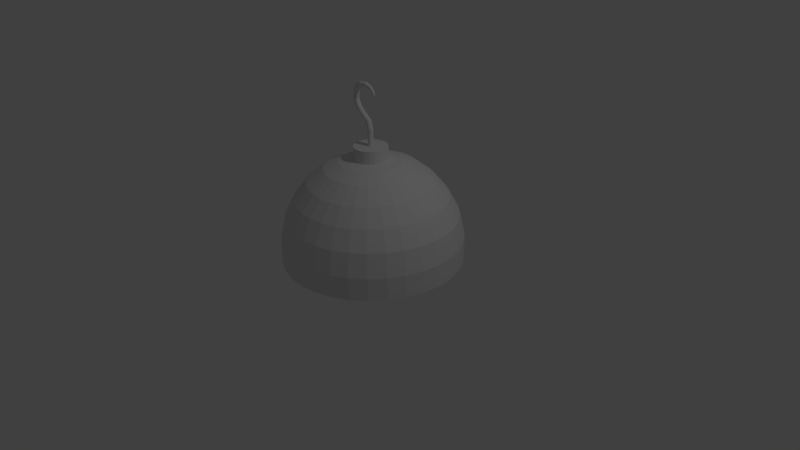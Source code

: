 # Source: chime_Bell.blend  (saved by Blender 2.77.0; exported with 4.5.12 LTS)
import bpy
from mathutils import Matrix  # noqa: F401  (used for matrix-valued properties, if any)

bpy.ops.wm.read_factory_settings(use_empty=True)
scene = bpy.context.scene
scene.name = 'Scene'

# ---- collections
col_collection_1 = bpy.data.collections.new('Collection 1'); scene.collection.children.link(col_collection_1)

# ---- world
world_world = bpy.data.worlds.new('World'); scene.world = world_world
world_world.color = (0.05088, 0.05088, 0.05088)
world_world.use_sun_shadow = False
world_world.sun_shadow_jitter_overblur = 0.0
world_world.cycles.sampling_method = 'MANUAL'

# ---- cameras
cam_camera = bpy.data.cameras.new('Camera')
cam_camera.clip_end = 100.0
cam_camera.lens = 35.0
cam_camera.sensor_width = 32.0
cam_camera.sensor_height = 18.0
cam_camera.ortho_scale = 7.314
cam_camera.dof.focus_distance = 0.0
cam_camera.dof.aperture_fstop = 128.0

# ---- lights
light_lamp = bpy.data.lights.new('Lamp', 'POINT')
light_lamp.transmission_factor = 0.0
light_lamp.cutoff_distance = 30.0
light_lamp.energy = 100.0
light_lamp.shadow_buffer_clip_start = 1.001
light_lamp.shadow_soft_size = 0.1
light_lamp.shadow_maximum_resolution = 0.006
light_lamp.use_absolute_resolution = True

# ---- meshes
me_circle_001 = bpy.data.meshes.new('Circle.001')
me_circle_001.from_pydata([(-0.03975, 0.1955, -0.00118), (0.002425, 0.1996, -0.00118), (-0.08031, 0.1832, -0.00118), (-0.1177, 0.1632, -0.00118), (-0.1504, 0.1363, -0.00118), (-0.1773, 0.1035, -0.00118), (-0.1973, 0.06616, -0.00118), (-0.2096, 0.02561, -0.00118), (-0.2138, -0.01657, -0.00118), (-0.2096, -0.05875, -0.00118), (-0.1973, -0.0993, -0.00118), (-0.1773, -0.1367, -0.00118), (-0.1504, -0.1694, -0.00118), (-0.1177, -0.1963, -0.00118), (-0.08031, -0.2163, -0.00118), (-0.03975, -0.2286, -0.00118), (0.002425, -0.2328, -0.00118), (0.0446, -0.2286, -0.00118), (0.08516, -0.2163, -0.00118), (0.1225, -0.1963, -0.00118), (0.1553, -0.1694, -0.00118), (0.1822, -0.1367, -0.00118), (0.2022, -0.0993, -0.00118), (0.2145, -0.05875, -0.00118), (0.2186, -0.01657, -0.00118), (0.2145, 0.02561, -0.00118), (0.2022, 0.06616, -0.00118), (0.1822, 0.1035, -0.00118), (0.1553, 0.1363, -0.00118), (0.1225, 0.1632, -0.00118), (0.08516, 0.1832, -0.00118), (0.0446, 0.1955, -0.00118), (-0.004528, 0.01838, 0.1293), (0.002425, 0.01907, 0.1293), (-0.01121, 0.01635, 0.1293), (-0.01737, 0.01306, 0.1293), (-0.02277, 0.008629, 0.1293), (-0.02721, 0.003229, 0.1293), (-0.0305, -0.002932, 0.1293), (-0.03253, -0.009617, 0.1293), (-0.03321, -0.01657, 0.1293), (-0.03253, -0.02352, 0.1293), (-0.0305, -0.03021, 0.1293), (-0.02721, -0.03637, 0.1293), (-0.02277, -0.04177, 0.1293), (-0.01737, -0.0462, 0.1293), (-0.01121, -0.04949, 0.1293), (-0.004528, -0.05152, 0.1293), (0.002425, -0.0522, 0.1293), (0.009377, -0.05152, 0.1293), (0.01606, -0.04949, 0.1293), (0.02222, -0.0462, 0.1293), (0.02762, -0.04177, 0.1293), (0.03205, -0.03637, 0.1293), (0.03535, -0.03021, 0.1293), (0.03738, -0.02352, 0.1293), (0.03806, -0.01657, 0.1293), (0.03738, -0.009617, 0.1293), (0.03535, -0.002932, 0.1293), (0.03205, 0.003229, 0.1293), (0.02762, 0.008629, 0.1293), (0.02222, 0.01306, 0.1293), (0.01606, 0.01635, 0.1293), (0.009377, 0.01838, 0.1293), (-0.03976, 0.1955, 0.1293), (0.002425, 0.1996, 0.1293), (-0.08032, 0.1832, 0.1293), (-0.1177, 0.1632, 0.1293), (-0.1505, 0.1363, 0.1293), (-0.1773, 0.1036, 0.1293), (-0.1973, 0.06617, 0.1293), (-0.2096, 0.02561, 0.1293), (-0.2138, -0.01657, 0.1293), (-0.2096, -0.05875, 0.1293), (-0.1973, -0.09931, 0.1293), (-0.1773, -0.1367, 0.1293), (-0.1505, -0.1695, 0.1293), (-0.1177, -0.1963, 0.1293), (-0.08032, -0.2163, 0.1293), (-0.03976, -0.2286, 0.1293), (0.002425, -0.2328, 0.1293), (0.04461, -0.2286, 0.1293), (0.08517, -0.2163, 0.1293), (0.1225, -0.1963, 0.1293), (0.1553, -0.1695, 0.1293), (0.1822, -0.1367, 0.1293), (0.2022, -0.09931, 0.1293), (0.2145, -0.05875, 0.1293), (0.2186, -0.01657, 0.1293), (0.2145, 0.02561, 0.1293), (0.2022, 0.06617, 0.1293), (0.1822, 0.1036, 0.1293), (0.1553, 0.1363, 0.1293), (0.1225, 0.1632, 0.1293), (0.08516, 0.1832, 0.1293), (0.0446, 0.1955, 0.1293), (-0.004527, 0.01838, 0.2926), (0.002425, 0.01906, 0.2926), (-0.01121, 0.01635, 0.2926), (-0.01737, 0.01306, 0.2926), (-0.02277, 0.008627, 0.2926), (-0.0272, 0.003228, 0.2926), (-0.0305, -0.002933, 0.2926), (-0.03252, -0.009618, 0.2926), (-0.03321, -0.01657, 0.2926), (-0.03252, -0.02352, 0.2926), (-0.0305, -0.03021, 0.2926), (-0.0272, -0.03637, 0.2926), (-0.02277, -0.04177, 0.2926), (-0.01737, -0.0462, 0.2926), (-0.01121, -0.04949, 0.2926), (-0.004527, -0.05152, 0.2926), (0.002425, -0.0522, 0.2926), (0.009376, -0.05152, 0.2926), (0.01606, -0.04949, 0.2926), (0.02222, -0.0462, 0.2926), (0.02762, -0.04177, 0.2926), (0.03205, -0.03637, 0.2926), (0.03535, -0.03021, 0.2926), (0.03737, -0.02352, 0.2926), (0.03806, -0.01657, 0.2926), (0.03737, -0.009617, 0.2926), (0.03535, -0.002933, 0.2926), (0.03205, 0.003228, 0.2926), (0.02762, 0.008627, 0.2926), (0.02222, 0.01306, 0.2926), (0.01606, 0.01635, 0.2926), (0.009376, 0.01838, 0.2926), (-0.03229, 0.01838, 0.3675), (-0.02606, 0.01906, 0.3699), (-0.03828, 0.01635, 0.3651), (-0.0438, 0.01306, 0.363), (-0.04864, 0.008628, 0.3611), (-0.05261, 0.003228, 0.3596), (-0.05556, -0.002933, 0.3585), (-0.05738, -0.009617, 0.3577), (-0.05799, -0.01657, 0.3575), (-0.05738, -0.02352, 0.3577), (-0.05556, -0.03021, 0.3585), (-0.05261, -0.03637, 0.3596), (-0.04864, -0.04177, 0.3611), (-0.0438, -0.0462, 0.363), (-0.03828, -0.04949, 0.3651), (-0.03229, -0.05152, 0.3675), (-0.02606, -0.0522, 0.3699), (-0.01983, -0.05152, 0.3723), (-0.01384, -0.04949, 0.3746), (-0.008324, -0.0462, 0.3767), (-0.003485, -0.04177, 0.3786), (0.0004854, -0.03637, 0.3802), (0.003436, -0.03021, 0.3813), (0.005253, -0.02352, 0.382), (0.005866, -0.01657, 0.3822), (0.005253, -0.009617, 0.382), (0.003436, -0.002933, 0.3813), (0.0004854, 0.003227, 0.3802), (-0.003485, 0.008627, 0.3786), (-0.008324, 0.01306, 0.3767), (-0.01384, 0.01635, 0.3746), (-0.01983, 0.01838, 0.3723), (-0.1378, 0.01838, 0.4292), (-0.1332, 0.01906, 0.4332), (-0.1422, 0.01635, 0.4253), (-0.1463, 0.01306, 0.4217), (-0.1499, 0.008627, 0.4185), (-0.1529, 0.003228, 0.4159), (-0.155, -0.002933, 0.414), (-0.1564, -0.009618, 0.4128), (-0.1568, -0.01657, 0.4124), (-0.1564, -0.02352, 0.4128), (-0.155, -0.03021, 0.414), (-0.1529, -0.03637, 0.4159), (-0.1499, -0.04177, 0.4185), (-0.1463, -0.0462, 0.4217), (-0.1422, -0.04949, 0.4253), (-0.1378, -0.05152, 0.4292), (-0.1332, -0.0522, 0.4332), (-0.1286, -0.05152, 0.4373), (-0.1241, -0.04949, 0.4412), (-0.12, -0.0462, 0.4448), (-0.1164, -0.04177, 0.4479), (-0.1135, -0.03637, 0.4505), (-0.1113, -0.03021, 0.4524), (-0.11, -0.02352, 0.4536), (-0.1095, -0.01657, 0.454), (-0.11, -0.009617, 0.4536), (-0.1113, -0.002933, 0.4524), (-0.1135, 0.003228, 0.4505), (-0.1164, 0.008627, 0.4479), (-0.12, 0.01306, 0.4448), (-0.1241, 0.01635, 0.4412), (-0.1286, 0.01838, 0.4373), (-0.2018, 0.01838, 0.4831), (-0.1962, 0.01906, 0.4863), (-0.2072, 0.01635, 0.48), (-0.2122, 0.01306, 0.4772), (-0.2165, 0.008626, 0.4747), (-0.2201, 0.003227, 0.4726), (-0.2228, -0.002933, 0.4711), (-0.2244, -0.009618, 0.4702), (-0.225, -0.01657, 0.4699), (-0.2244, -0.02352, 0.4702), (-0.2228, -0.03021, 0.4711), (-0.2201, -0.03637, 0.4726), (-0.2165, -0.04176, 0.4747), (-0.2122, -0.0462, 0.4772), (-0.2072, -0.04949, 0.48), (-0.2018, -0.05152, 0.4831), (-0.1962, -0.0522, 0.4863), (-0.1906, -0.05152, 0.4895), (-0.1852, -0.04949, 0.4926), (-0.1802, -0.0462, 0.4955), (-0.1759, -0.04177, 0.498), (-0.1723, -0.03637, 0.5), (-0.1697, -0.03021, 0.5015), (-0.168, -0.02352, 0.5025), (-0.1675, -0.01657, 0.5028), (-0.168, -0.009618, 0.5025), (-0.1697, -0.002933, 0.5015), (-0.1723, 0.003227, 0.5), (-0.1759, 0.008627, 0.498), (-0.1802, 0.01306, 0.4955), (-0.1852, 0.01635, 0.4926), (-0.1906, 0.01838, 0.4895), (-0.2406, 0.01838, 0.5459), (-0.2339, 0.01906, 0.5473), (-0.247, 0.01635, 0.5445), (-0.253, 0.01306, 0.5433), (-0.2582, 0.008626, 0.5422), (-0.2625, 0.003227, 0.5413), (-0.2657, -0.002933, 0.5406), (-0.2676, -0.009618, 0.5402), (-0.2683, -0.01657, 0.5401), (-0.2676, -0.02352, 0.5402), (-0.2657, -0.0302, 0.5406), (-0.2625, -0.03637, 0.5413), (-0.2582, -0.04176, 0.5422), (-0.253, -0.0462, 0.5433), (-0.247, -0.04949, 0.5445), (-0.2406, -0.05152, 0.5459), (-0.2339, -0.0522, 0.5473), (-0.2271, -0.05152, 0.5487), (-0.2207, -0.04949, 0.55), (-0.2147, -0.0462, 0.5513), (-0.2095, -0.04177, 0.5524), (-0.2052, -0.03637, 0.5533), (-0.2021, -0.03021, 0.5539), (-0.2001, -0.02352, 0.5544), (-0.1994, -0.01657, 0.5545), (-0.2001, -0.009617, 0.5544), (-0.2021, -0.002933, 0.5539), (-0.2052, 0.003227, 0.5533), (-0.2095, 0.008627, 0.5524), (-0.2147, 0.01306, 0.5513), (-0.2207, 0.01635, 0.55), (-0.2271, 0.01838, 0.5487), (-0.2367, 0.01838, 0.6291), (-0.2298, 0.01906, 0.629), (-0.2434, 0.01635, 0.6292), (-0.2496, 0.01306, 0.6293), (-0.255, 0.008626, 0.6294), (-0.2594, 0.003227, 0.6295), (-0.2627, -0.002933, 0.6296), (-0.2647, -0.009618, 0.6296), (-0.2654, -0.01657, 0.6296), (-0.2647, -0.02352, 0.6296), (-0.2627, -0.0302, 0.6296), (-0.2594, -0.03637, 0.6295), (-0.255, -0.04176, 0.6294), (-0.2496, -0.0462, 0.6293), (-0.2434, -0.04949, 0.6292), (-0.2367, -0.05152, 0.6291), (-0.2298, -0.0522, 0.629), (-0.2228, -0.05152, 0.6288), (-0.2162, -0.04949, 0.6287), (-0.21, -0.0462, 0.6286), (-0.2046, -0.04177, 0.6285), (-0.2002, -0.03637, 0.6284), (-0.1969, -0.03021, 0.6283), (-0.1949, -0.02352, 0.6283), (-0.1942, -0.01657, 0.6283), (-0.1949, -0.009618, 0.6283), (-0.1969, -0.002933, 0.6283), (-0.2002, 0.003227, 0.6284), (-0.2046, 0.008627, 0.6285), (-0.21, 0.01306, 0.6286), (-0.2162, 0.01635, 0.6287), (-0.2228, 0.01838, 0.6288), (-0.2043, 0.01838, 0.6852), (-0.1984, 0.01906, 0.6823), (-0.21, 0.01635, 0.6879), (-0.2152, 0.01306, 0.6905), (-0.2198, 0.008626, 0.6927), (-0.2236, 0.003227, 0.6945), (-0.2264, -0.002933, 0.6959), (-0.2281, -0.009618, 0.6967), (-0.2287, -0.01657, 0.697), (-0.2281, -0.02352, 0.6967), (-0.2264, -0.03021, 0.6959), (-0.2236, -0.03637, 0.6945), (-0.2198, -0.04176, 0.6927), (-0.2152, -0.0462, 0.6905), (-0.21, -0.04949, 0.6879), (-0.2043, -0.05152, 0.6852), (-0.1984, -0.0522, 0.6823), (-0.1925, -0.05152, 0.6794), (-0.1868, -0.04949, 0.6767), (-0.1816, -0.0462, 0.6742), (-0.177, -0.04177, 0.6719), (-0.1732, -0.03637, 0.6701), (-0.1704, -0.03021, 0.6688), (-0.1687, -0.02352, 0.6679), (-0.1681, -0.01657, 0.6676), (-0.1687, -0.009617, 0.6679), (-0.1704, -0.002933, 0.6688), (-0.1732, 0.003228, 0.6701), (-0.177, 0.008627, 0.6719), (-0.1816, 0.01306, 0.6742), (-0.1868, 0.01635, 0.6767), (-0.1925, 0.01838, 0.6794), (-0.138, 0.01838, 0.7155), (-0.1338, 0.01906, 0.7112), (-0.1421, 0.01635, 0.7197), (-0.1458, 0.01306, 0.7235), (-0.1491, 0.008627, 0.7268), (-0.1518, 0.003227, 0.7296), (-0.1538, -0.002933, 0.7316), (-0.1551, -0.009618, 0.7329), (-0.1555, -0.01657, 0.7333), (-0.1551, -0.02352, 0.7329), (-0.1538, -0.03021, 0.7316), (-0.1518, -0.03637, 0.7296), (-0.1491, -0.04177, 0.7268), (-0.1458, -0.0462, 0.7235), (-0.1421, -0.04949, 0.7197), (-0.138, -0.05152, 0.7155), (-0.1338, -0.0522, 0.7112), (-0.1295, -0.05151, 0.7069), (-0.1255, -0.04949, 0.7028), (-0.1217, -0.0462, 0.699), (-0.1184, -0.04177, 0.6956), (-0.1157, -0.03637, 0.6929), (-0.1137, -0.03021, 0.6908), (-0.1125, -0.02352, 0.6896), (-0.1121, -0.01657, 0.6892), (-0.1125, -0.009617, 0.6896), (-0.1137, -0.002933, 0.6908), (-0.1157, 0.003227, 0.6929), (-0.1184, 0.008627, 0.6956), (-0.1217, 0.01306, 0.699), (-0.1255, 0.01635, 0.7028), (-0.1295, 0.01838, 0.7069), (-0.05063, 0.0117, 0.7226), (-0.05041, 0.01226, 0.7183), (-0.05084, 0.01006, 0.7269), (-0.05104, 0.007401, 0.7308), (-0.05122, 0.003816, 0.7342), (-0.05136, -0.0005525, 0.737), (-0.05146, -0.005537, 0.739), (-0.05153, -0.01094, 0.7403), (-0.05155, -0.01657, 0.7408), (-0.05153, -0.02219, 0.7403), (-0.05146, -0.0276, 0.739), (-0.05136, -0.03259, 0.737), (-0.05122, -0.03695, 0.7342), (-0.05104, -0.04054, 0.7308), (-0.05084, -0.0432, 0.7269), (-0.05063, -0.04484, 0.7226), (-0.05041, -0.0454, 0.7183), (-0.05018, -0.04484, 0.7139), (-0.04997, -0.0432, 0.7096), (-0.04977, -0.04054, 0.7057), (-0.0496, -0.03695, 0.7023), (-0.04945, -0.03259, 0.6995), (-0.04935, -0.0276, 0.6975), (-0.04928, -0.02219, 0.6962), (-0.04926, -0.01657, 0.6957), (-0.04928, -0.01094, 0.6962), (-0.04935, -0.005537, 0.6975), (-0.04945, -0.0005528, 0.6995), (-0.0496, 0.003816, 0.7023), (-0.04977, 0.0074, 0.7057), (-0.04997, 0.01006, 0.7096), (-0.05018, 0.0117, 0.7139), (0.03755, 0.003849, 0.6987), (0.0356, 0.004249, 0.6959), (0.03943, 0.002664, 0.7014), (0.04116, 0.000741, 0.7038), (0.04268, -0.001848, 0.706), (0.04392, -0.005002, 0.7078), (0.04485, -0.008602, 0.7091), (0.04541, -0.01251, 0.7099), (0.04561, -0.01657, 0.7102), (0.04541, -0.02063, 0.7099), (0.04484, -0.02454, 0.7091), (0.04392, -0.02814, 0.7078), (0.04268, -0.03129, 0.706), (0.04116, -0.03388, 0.7038), (0.03943, -0.0358, 0.7014), (0.03755, -0.03699, 0.6987), (0.0356, -0.03739, 0.6959), (0.03365, -0.03699, 0.6931), (0.03177, -0.0358, 0.6904), (0.03004, -0.03388, 0.688), (0.02853, -0.03129, 0.6858), (0.02728, -0.02814, 0.684), (0.02636, -0.02454, 0.6827), (0.02579, -0.02063, 0.6819), (0.0256, -0.01657, 0.6816), (0.02579, -0.01251, 0.6819), (0.02636, -0.008602, 0.6827), (0.02728, -0.005002, 0.684), (0.02853, -0.001848, 0.6858), (0.03004, 0.000741, 0.688), (0.03177, 0.002664, 0.6904), (0.03365, 0.003849, 0.6931), (0.08342, -0.003132, 0.657), (0.08105, -0.002868, 0.656), (0.08569, -0.003911, 0.6579), (0.08778, -0.005177, 0.6588), (0.08961, -0.00688, 0.6596), (0.09112, -0.008957, 0.6602), (0.09224, -0.01133, 0.6607), (0.09293, -0.0139, 0.6609), (0.09316, -0.01657, 0.661), (0.09293, -0.01924, 0.6609), (0.09224, -0.02181, 0.6607), (0.09112, -0.02418, 0.6602), (0.08961, -0.02626, 0.6596), (0.08778, -0.02796, 0.6588), (0.08569, -0.02923, 0.6579), (0.08342, -0.03001, 0.657), (0.08105, -0.03027, 0.656), (0.07869, -0.03001, 0.655), (0.07642, -0.02923, 0.6541), (0.07433, -0.02796, 0.6532), (0.07249, -0.02626, 0.6525), (0.07099, -0.02418, 0.6519), (0.06987, -0.02181, 0.6514), (0.06918, -0.01924, 0.6511), (0.06894, -0.01657, 0.651), (0.06918, -0.0139, 0.6511), (0.06987, -0.01133, 0.6514), (0.07099, -0.008956, 0.6519), (0.07249, -0.00688, 0.6525), (0.07433, -0.005176, 0.6532), (0.07642, -0.00391, 0.6541), (0.07869, -0.003131, 0.655), (0.09127, -0.00757, 0.6318), (0.08951, -0.007393, 0.6321), (0.09296, -0.008092, 0.6316), (0.09452, -0.00894, 0.6313), (0.09588, -0.01008, 0.6311), (0.097, -0.01147, 0.631), (0.09783, -0.01306, 0.6308), (0.09834, -0.01478, 0.6307), (0.09852, -0.01657, 0.6307), (0.09834, -0.01836, 0.6307), (0.09783, -0.02008, 0.6308), (0.097, -0.02167, 0.631), (0.09588, -0.02306, 0.6311), (0.09452, -0.0242, 0.6313), (0.09296, -0.02505, 0.6316), (0.09127, -0.02557, 0.6318), (0.08952, -0.02575, 0.6321), (0.08776, -0.02557, 0.6324), (0.08607, -0.02505, 0.6326), (0.08451, -0.0242, 0.6329), (0.08315, -0.02306, 0.6331), (0.08203, -0.02167, 0.6333), (0.0812, -0.02008, 0.6334), (0.08069, -0.01836, 0.6335), (0.08051, -0.01657, 0.6335), (0.08069, -0.01478, 0.6335), (0.0812, -0.01306, 0.6334), (0.08203, -0.01147, 0.6333), (0.08315, -0.01008, 0.6331), (0.08451, -0.00894, 0.6329), (0.08607, -0.008092, 0.6326), (0.08776, -0.00757, 0.6324)], [], [(25, 89, 88, 24), (24, 88, 87, 23), (23, 87, 86, 22), (22, 86, 85, 21), (21, 85, 84, 20), (20, 84, 83, 19), (19, 83, 82, 18), (18, 82, 81, 17), (17, 81, 80, 16), (16, 80, 79, 15), (15, 79, 78, 14), (14, 78, 77, 13), (13, 77, 76, 12), (45, 109, 108, 44), (26, 90, 89, 25), (27, 91, 90, 26), (0, 64, 65, 1), (28, 92, 91, 27), (2, 66, 64, 0), (29, 93, 92, 28), (3, 67, 66, 2), (30, 94, 93, 29), (4, 68, 67, 3), (31, 95, 94, 30), (5, 69, 68, 4), (1, 65, 95, 31), (6, 70, 69, 5), (7, 71, 70, 6), (8, 72, 71, 7), (9, 73, 72, 8), (10, 74, 73, 9), (11, 75, 74, 10), (12, 76, 75, 11), (33, 65, 64, 32), (32, 64, 66, 34), (34, 66, 67, 35), (35, 67, 68, 36), (36, 68, 69, 37), (37, 69, 70, 38), (38, 70, 71, 39), (39, 71, 72, 40), (40, 72, 73, 41), (41, 73, 74, 42), (42, 74, 75, 43), (43, 75, 76, 44), (44, 76, 77, 45), (45, 77, 78, 46), (46, 78, 79, 47), (47, 79, 80, 48), (48, 80, 81, 49), (49, 81, 82, 50), (50, 82, 83, 51), (51, 83, 84, 52), (52, 84, 85, 53), (53, 85, 86, 54), (54, 86, 87, 55), (55, 87, 88, 56), (56, 88, 89, 57), (57, 89, 90, 58), (58, 90, 91, 59), (59, 91, 92, 60), (60, 92, 93, 61), (61, 93, 94, 62), (62, 94, 95, 63), (63, 95, 65, 33), (112, 144, 143, 111), (59, 123, 122, 58), (46, 110, 109, 45), (32, 96, 97, 33), (60, 124, 123, 59), (47, 111, 110, 46), (34, 98, 96, 32), (61, 125, 124, 60), (48, 112, 111, 47), (35, 99, 98, 34), (62, 126, 125, 61), (49, 113, 112, 48), (36, 100, 99, 35), (63, 127, 126, 62), (50, 114, 113, 49), (37, 101, 100, 36), (33, 97, 127, 63), (51, 115, 114, 50), (38, 102, 101, 37), (52, 116, 115, 51), (39, 103, 102, 38), (53, 117, 116, 52), (40, 104, 103, 39), (54, 118, 117, 53), (41, 105, 104, 40), (55, 119, 118, 54), (42, 106, 105, 41), (56, 120, 119, 55), (43, 107, 106, 42), (57, 121, 120, 56), (44, 108, 107, 43), (58, 122, 121, 57), (147, 179, 178, 146), (99, 131, 130, 98), (126, 158, 157, 125), (113, 145, 144, 112), (100, 132, 131, 99), (127, 159, 158, 126), (114, 146, 145, 113), (101, 133, 132, 100), (97, 129, 159, 127), (115, 147, 146, 114), (102, 134, 133, 101), (116, 148, 147, 115), (103, 135, 134, 102), (117, 149, 148, 116), (104, 136, 135, 103), (118, 150, 149, 117), (105, 137, 136, 104), (119, 151, 150, 118), (106, 138, 137, 105), (120, 152, 151, 119), (107, 139, 138, 106), (121, 153, 152, 120), (108, 140, 139, 107), (122, 154, 153, 121), (109, 141, 140, 108), (123, 155, 154, 122), (110, 142, 141, 109), (96, 128, 129, 97), (124, 156, 155, 123), (111, 143, 142, 110), (98, 130, 128, 96), (125, 157, 156, 124), (182, 214, 213, 181), (134, 166, 165, 133), (148, 180, 179, 147), (135, 167, 166, 134), (149, 181, 180, 148), (136, 168, 167, 135), (150, 182, 181, 149), (137, 169, 168, 136), (151, 183, 182, 150), (138, 170, 169, 137), (152, 184, 183, 151), (139, 171, 170, 138), (153, 185, 184, 152), (140, 172, 171, 139), (154, 186, 185, 153), (141, 173, 172, 140), (155, 187, 186, 154), (142, 174, 173, 141), (128, 160, 161, 129), (156, 188, 187, 155), (143, 175, 174, 142), (130, 162, 160, 128), (157, 189, 188, 156), (144, 176, 175, 143), (131, 163, 162, 130), (158, 190, 189, 157), (145, 177, 176, 144), (132, 164, 163, 131), (159, 191, 190, 158), (146, 178, 177, 145), (133, 165, 164, 132), (129, 161, 191, 159), (217, 249, 248, 216), (169, 201, 200, 168), (183, 215, 214, 182), (170, 202, 201, 169), (184, 216, 215, 183), (171, 203, 202, 170), (185, 217, 216, 184), (172, 204, 203, 171), (186, 218, 217, 185), (173, 205, 204, 172), (187, 219, 218, 186), (174, 206, 205, 173), (160, 192, 193, 161), (188, 220, 219, 187), (175, 207, 206, 174), (162, 194, 192, 160), (189, 221, 220, 188), (176, 208, 207, 175), (163, 195, 194, 162), (190, 222, 221, 189), (177, 209, 208, 176), (164, 196, 195, 163), (191, 223, 222, 190), (178, 210, 209, 177), (165, 197, 196, 164), (161, 193, 223, 191), (179, 211, 210, 178), (166, 198, 197, 165), (180, 212, 211, 179), (167, 199, 198, 166), (181, 213, 212, 180), (168, 200, 199, 167), (224, 256, 257, 225), (204, 236, 235, 203), (218, 250, 249, 217), (205, 237, 236, 204), (219, 251, 250, 218), (206, 238, 237, 205), (192, 224, 225, 193), (220, 252, 251, 219), (207, 239, 238, 206), (194, 226, 224, 192), (221, 253, 252, 220), (208, 240, 239, 207), (195, 227, 226, 194), (222, 254, 253, 221), (209, 241, 240, 208), (196, 228, 227, 195), (223, 255, 254, 222), (210, 242, 241, 209), (197, 229, 228, 196), (193, 225, 255, 223), (211, 243, 242, 210), (198, 230, 229, 197), (212, 244, 243, 211), (199, 231, 230, 198), (213, 245, 244, 212), (200, 232, 231, 199), (214, 246, 245, 213), (201, 233, 232, 200), (215, 247, 246, 214), (202, 234, 233, 201), (216, 248, 247, 215), (203, 235, 234, 202), (260, 292, 291, 259), (252, 284, 283, 251), (239, 271, 270, 238), (226, 258, 256, 224), (253, 285, 284, 252), (240, 272, 271, 239), (227, 259, 258, 226), (254, 286, 285, 253), (241, 273, 272, 240), (228, 260, 259, 227), (255, 287, 286, 254), (242, 274, 273, 241), (229, 261, 260, 228), (225, 257, 287, 255), (243, 275, 274, 242), (230, 262, 261, 229), (244, 276, 275, 243), (231, 263, 262, 230), (245, 277, 276, 244), (232, 264, 263, 231), (246, 278, 277, 245), (233, 265, 264, 232), (247, 279, 278, 246), (234, 266, 265, 233), (248, 280, 279, 247), (235, 267, 266, 234), (249, 281, 280, 248), (236, 268, 267, 235), (250, 282, 281, 249), (237, 269, 268, 236), (251, 283, 282, 250), (238, 270, 269, 237), (295, 327, 326, 294), (287, 319, 318, 286), (274, 306, 305, 273), (261, 293, 292, 260), (257, 289, 319, 287), (275, 307, 306, 274), (262, 294, 293, 261), (276, 308, 307, 275), (263, 295, 294, 262), (277, 309, 308, 276), (264, 296, 295, 263), (278, 310, 309, 277), (265, 297, 296, 264), (279, 311, 310, 278), (266, 298, 297, 265), (280, 312, 311, 279), (267, 299, 298, 266), (281, 313, 312, 280), (268, 300, 299, 267), (282, 314, 313, 281), (269, 301, 300, 268), (283, 315, 314, 282), (270, 302, 301, 269), (256, 288, 289, 257), (284, 316, 315, 283), (271, 303, 302, 270), (258, 290, 288, 256), (285, 317, 316, 284), (272, 304, 303, 271), (259, 291, 290, 258), (286, 318, 317, 285), (273, 305, 304, 272), (330, 362, 361, 329), (309, 341, 340, 308), (296, 328, 327, 295), (310, 342, 341, 309), (297, 329, 328, 296), (311, 343, 342, 310), (298, 330, 329, 297), (312, 344, 343, 311), (299, 331, 330, 298), (313, 345, 344, 312), (300, 332, 331, 299), (314, 346, 345, 313), (301, 333, 332, 300), (315, 347, 346, 314), (302, 334, 333, 301), (288, 320, 321, 289), (316, 348, 347, 315), (303, 335, 334, 302), (290, 322, 320, 288), (317, 349, 348, 316), (304, 336, 335, 303), (291, 323, 322, 290), (318, 350, 349, 317), (305, 337, 336, 304), (292, 324, 323, 291), (319, 351, 350, 318), (306, 338, 337, 305), (293, 325, 324, 292), (289, 321, 351, 319), (307, 339, 338, 306), (294, 326, 325, 293), (308, 340, 339, 307), (353, 385, 415, 383), (344, 376, 375, 343), (331, 363, 362, 330), (345, 377, 376, 344), (332, 364, 363, 331), (346, 378, 377, 345), (333, 365, 364, 332), (347, 379, 378, 346), (334, 366, 365, 333), (320, 352, 353, 321), (348, 380, 379, 347), (335, 367, 366, 334), (322, 354, 352, 320), (349, 381, 380, 348), (336, 368, 367, 335), (323, 355, 354, 322), (350, 382, 381, 349), (337, 369, 368, 336), (324, 356, 355, 323), (351, 383, 382, 350), (338, 370, 369, 337), (325, 357, 356, 324), (321, 353, 383, 351), (339, 371, 370, 338), (326, 358, 357, 325), (340, 372, 371, 339), (327, 359, 358, 326), (341, 373, 372, 340), (328, 360, 359, 327), (342, 374, 373, 341), (329, 361, 360, 328), (343, 375, 374, 342), (392, 424, 423, 391), (371, 403, 402, 370), (352, 384, 385, 353), (372, 404, 403, 371), (359, 391, 390, 358), (354, 386, 384, 352), (373, 405, 404, 372), (360, 392, 391, 359), (355, 387, 386, 354), (374, 406, 405, 373), (361, 393, 392, 360), (356, 388, 387, 355), (375, 407, 406, 374), (362, 394, 393, 361), (357, 389, 388, 356), (376, 408, 407, 375), (363, 395, 394, 362), (358, 390, 389, 357), (377, 409, 408, 376), (364, 396, 395, 363), (378, 410, 409, 377), (365, 397, 396, 364), (379, 411, 410, 378), (366, 398, 397, 365), (380, 412, 411, 379), (367, 399, 398, 366), (381, 413, 412, 380), (368, 400, 399, 367), (382, 414, 413, 381), (369, 401, 400, 368), (383, 415, 414, 382), (370, 402, 401, 369), (427, 459, 458, 426), (406, 438, 437, 405), (393, 425, 424, 392), (407, 439, 438, 406), (394, 426, 425, 393), (408, 440, 439, 407), (395, 427, 426, 394), (409, 441, 440, 408), (396, 428, 427, 395), (410, 442, 441, 409), (397, 429, 428, 396), (411, 443, 442, 410), (398, 430, 429, 397), (384, 416, 417, 385), (412, 444, 443, 411), (399, 431, 430, 398), (386, 418, 416, 384), (413, 445, 444, 412), (400, 432, 431, 399), (387, 419, 418, 386), (414, 446, 445, 413), (401, 433, 432, 400), (388, 420, 419, 387), (415, 447, 446, 414), (402, 434, 433, 401), (389, 421, 420, 388), (385, 417, 447, 415), (403, 435, 434, 402), (390, 422, 421, 389), (404, 436, 435, 403), (391, 423, 422, 390), (405, 437, 436, 404), (448, 450, 451, 452, 453, 454, 455, 456, 457, 458, 459, 460, 461, 462, 463, 464, 465, 466, 467, 468, 469, 470, 471, 472, 473, 474, 475, 476, 477, 478, 479, 449), (441, 473, 472, 440), (428, 460, 459, 427), (442, 474, 473, 441), (429, 461, 460, 428), (443, 475, 474, 442), (430, 462, 461, 429), (416, 448, 449, 417), (444, 476, 475, 443), (431, 463, 462, 430), (418, 450, 448, 416), (445, 477, 476, 444), (432, 464, 463, 431), (419, 451, 450, 418), (446, 478, 477, 445), (433, 465, 464, 432), (420, 452, 451, 419), (447, 479, 478, 446), (434, 466, 465, 433), (421, 453, 452, 420), (417, 449, 479, 447), (435, 467, 466, 434), (422, 454, 453, 421), (436, 468, 467, 435), (423, 455, 454, 422), (437, 469, 468, 436), (424, 456, 455, 423), (438, 470, 469, 437), (425, 457, 456, 424), (439, 471, 470, 438), (426, 458, 457, 425), (440, 472, 471, 439)])
me_circle_001.use_remesh_preserve_volume = False
me_circle_001.use_remesh_preserve_attributes = False
me_circle_001.use_mirror_vertex_groups = False
me_circle_001.update()
me_circle = bpy.data.meshes.new('Circle')
me_circle.from_pydata([(0.002425, 0.9834, -1.036), (-0.1927, 0.9642, -1.036), (-0.3803, 0.9073, -1.036), (-0.5532, 0.8149, -1.036), (-0.7047, 0.6905, -1.036), (-0.8291, 0.539, -1.036), (-0.9215, 0.3661, -1.036), (-0.9784, 0.1785, -1.036), (-0.9976, -0.01657, -1.036), (-0.9784, -0.2117, -1.036), (-0.9215, -0.3993, -1.036), (-0.8291, -0.5721, -1.036), (-0.7047, -0.7237, -1.036), (-0.5532, -0.848, -1.036), (-0.3803, -0.9405, -1.036), (-0.1927, -0.9974, -1.036), (0.002425, -1.017, -1.036), (0.1975, -0.9974, -1.036), (0.3851, -0.9405, -1.036), (0.558, -0.848, -1.036), (0.7095, -0.7237, -1.036), (0.8339, -0.5721, -1.036), (0.9263, -0.3993, -1.036), (0.9832, -0.2117, -1.036), (1.002, -0.01657, -1.036), (0.9832, 0.1785, -1.036), (0.9263, 0.3661, -1.036), (0.8339, 0.539, -1.036), (0.7095, 0.6905, -1.036), (0.558, 0.8149, -1.036), (0.3851, 0.9073, -1.036), (0.1975, 0.9642, -1.036), (0.002425, 1.145, -1.036), (-0.2242, 1.123, -1.036), (-0.442, 1.056, -1.036), (-0.6428, 0.9491, -1.036), (-0.8188, 0.8047, -1.036), (-0.9633, 0.6287, -1.036), (-1.071, 0.4279, -1.036), (-1.137, 0.21, -1.036), (-1.159, -0.01657, -1.036), (-1.137, -0.2432, -1.036), (-1.071, -0.461, -1.036), (-0.9633, -0.6618, -1.036), (-0.8188, -0.8378, -1.036), (-0.6428, -0.9823, -1.036), (-0.442, -1.09, -1.036), (-0.2242, -1.156, -1.036), (0.002425, -1.178, -1.036), (0.229, -1.156, -1.036), (0.4469, -1.09, -1.036), (0.6477, -0.9823, -1.036), (0.8237, -0.8378, -1.036), (0.9681, -0.6618, -1.036), (1.075, -0.461, -1.036), (1.142, -0.2432, -1.036), (1.164, -0.01657, -1.036), (1.142, 0.21, -1.036), (1.075, 0.4279, -1.036), (0.9681, 0.6287, -1.036), (0.8237, 0.8047, -1.036), (0.6477, 0.9491, -1.036), (0.4469, 1.056, -1.036), (0.229, 1.123, -1.036), (-0.1927, 0.9642, -0.8059), (0.002425, 0.9834, -0.8059), (-0.3803, 0.9073, -0.8059), (-0.5531, 0.8149, -0.8059), (-0.7047, 0.6905, -0.8059), (-0.829, 0.539, -0.8059), (-0.9215, 0.3661, -0.8059), (-0.9784, 0.1785, -0.8059), (-0.9976, -0.01657, -0.8059), (-0.9784, -0.2117, -0.8059), (-0.9215, -0.3993, -0.8059), (-0.829, -0.5721, -0.8059), (-0.7047, -0.7237, -0.8059), (-0.5531, -0.848, -0.8059), (-0.3803, -0.9405, -0.8059), (-0.1927, -0.9974, -0.8059), (0.002425, -1.017, -0.8059), (0.1975, -0.9974, -0.8059), (0.3851, -0.9405, -0.8059), (0.558, -0.848, -0.8059), (0.7095, -0.7237, -0.8059), (0.8339, -0.5721, -0.8059), (0.9263, -0.3993, -0.8059), (0.9832, -0.2117, -0.8059), (1.002, -0.01657, -0.8059), (0.9832, 0.1785, -0.8059), (0.9263, 0.3661, -0.8059), (0.8339, 0.539, -0.8059), (0.7095, 0.6905, -0.8059), (0.558, 0.8149, -0.8059), (0.3851, 0.9073, -0.8059), (0.1975, 0.9642, -0.8059), (-0.2242, 1.123, -0.8059), (0.002425, 1.145, -0.8059), (-0.442, 1.056, -0.8059), (-0.6428, 0.9491, -0.8059), (-0.8188, 0.8047, -0.8059), (-0.9633, 0.6287, -0.8059), (-1.071, 0.4279, -0.8059), (-1.137, 0.21, -0.8059), (-1.159, -0.01657, -0.8059), (-1.137, -0.2432, -0.8059), (-1.071, -0.461, -0.8059), (-0.9633, -0.6618, -0.8059), (-0.8188, -0.8378, -0.8059), (-0.6428, -0.9823, -0.8059), (-0.442, -1.09, -0.8059), (-0.2242, -1.156, -0.8059), (0.002425, -1.178, -0.8059), (0.229, -1.156, -0.8059), (0.4469, -1.09, -0.8059), (0.6477, -0.9823, -0.8059), (0.8237, -0.8378, -0.8059), (0.9681, -0.6618, -0.8059), (1.075, -0.461, -0.8059), (1.142, -0.2432, -0.8059), (1.164, -0.01657, -0.8059), (1.142, 0.21, -0.8059), (1.075, 0.4279, -0.8059), (0.9681, 0.6287, -0.8059), (0.8237, 0.8047, -0.8059), (0.6477, 0.9491, -0.8059), (0.4469, 1.056, -0.8059), (0.229, 1.123, -0.8059), (-0.1822, 0.9115, -0.5721), (0.002425, 0.9297, -0.5721), (-0.3597, 0.8577, -0.5721), (-0.5233, 0.7702, -0.5721), (-0.6667, 0.6525, -0.5721), (-0.7844, 0.5092, -0.5721), (-0.8718, 0.3456, -0.5721), (-0.9257, 0.168, -0.5721), (-0.9438, -0.01657, -0.5721), (-0.9257, -0.2012, -0.5721), (-0.8718, -0.3787, -0.5721), (-0.7844, -0.5423, -0.5721), (-0.6667, -0.6857, -0.5721), (-0.5233, -0.8034, -0.5721), (-0.3597, -0.8908, -0.5721), (-0.1822, -0.9447, -0.5721), (0.002425, -0.9628, -0.5721), (0.187, -0.9447, -0.5721), (0.3645, -0.8908, -0.5721), (0.5281, -0.8034, -0.5721), (0.6715, -0.6857, -0.5721), (0.7892, -0.5423, -0.5721), (0.8767, -0.3787, -0.5721), (0.9305, -0.2012, -0.5721), (0.9487, -0.01657, -0.5721), (0.9305, 0.168, -0.5721), (0.8767, 0.3456, -0.5721), (0.7892, 0.5092, -0.5721), (0.6715, 0.6525, -0.5721), (0.5281, 0.7702, -0.5721), (0.3645, 0.8577, -0.5721), (0.187, 0.9115, -0.5721), (-0.212, 1.061, -0.5721), (0.002425, 1.082, -0.5721), (-0.4182, 0.9988, -0.5721), (-0.6082, 0.8972, -0.5721), (-0.7747, 0.7606, -0.5721), (-0.9114, 0.594, -0.5721), (-1.013, 0.404, -0.5721), (-1.075, 0.1978, -0.5721), (-1.097, -0.01657, -0.5721), (-1.075, -0.231, -0.5721), (-1.013, -0.4372, -0.5721), (-0.9114, -0.6272, -0.5721), (-0.7747, -0.7937, -0.5721), (-0.6082, -0.9304, -0.5721), (-0.4182, -1.032, -0.5721), (-0.212, -1.094, -0.5721), (0.002425, -1.116, -0.5721), (0.2168, -1.094, -0.5721), (0.423, -1.032, -0.5721), (0.613, -0.9304, -0.5721), (0.7796, -0.7937, -0.5721), (0.9162, -0.6272, -0.5721), (1.018, -0.4372, -0.5721), (1.08, -0.231, -0.5721), (1.101, -0.01657, -0.5721), (1.08, 0.1978, -0.5721), (1.018, 0.404, -0.5721), (0.9162, 0.594, -0.5721), (0.7796, 0.7606, -0.5721), (0.613, 0.8972, -0.5721), (0.423, 0.9988, -0.5721), (0.2168, 1.061, -0.5721), (-0.1607, 0.8037, -0.3797), (0.002425, 0.8198, -0.3797), (-0.3176, 0.7561, -0.3797), (-0.4622, 0.6788, -0.3797), (-0.589, 0.5748, -0.3797), (-0.693, 0.4481, -0.3797), (-0.7702, 0.3035, -0.3797), (-0.8178, 0.1466, -0.3797), (-0.8339, -0.01657, -0.3797), (-0.8178, -0.1797, -0.3797), (-0.7702, -0.3366, -0.3797), (-0.693, -0.4812, -0.3797), (-0.589, -0.6079, -0.3797), (-0.4622, -0.712, -0.3797), (-0.3176, -0.7892, -0.3797), (-0.1607, -0.8368, -0.3797), (0.002425, -0.8529, -0.3797), (0.1656, -0.8368, -0.3797), (0.3225, -0.7892, -0.3797), (0.4671, -0.712, -0.3797), (0.5938, -0.6079, -0.3797), (0.6978, -0.4812, -0.3797), (0.7751, -0.3366, -0.3797), (0.8227, -0.1797, -0.3797), (0.8388, -0.01657, -0.3797), (0.8227, 0.1466, -0.3797), (0.7751, 0.3035, -0.3797), (0.6978, 0.4481, -0.3797), (0.5938, 0.5748, -0.3797), (0.4671, 0.6788, -0.3797), (0.3225, 0.7561, -0.3797), (0.1656, 0.8037, -0.3797), (-0.1871, 0.9361, -0.3797), (0.002425, 0.9548, -0.3797), (-0.3693, 0.8808, -0.3797), (-0.5372, 0.7911, -0.3797), (-0.6844, 0.6703, -0.3797), (-0.8052, 0.5231, -0.3797), (-0.895, 0.3552, -0.3797), (-0.9503, 0.1729, -0.3797), (-0.9689, -0.01657, -0.3797), (-0.9503, -0.2061, -0.3797), (-0.895, -0.3883, -0.3797), (-0.8052, -0.5562, -0.3797), (-0.6844, -0.7034, -0.3797), (-0.5372, -0.8242, -0.3797), (-0.3693, -0.914, -0.3797), (-0.1871, -0.9693, -0.3797), (0.002425, -0.9879, -0.3797), (0.1919, -0.9693, -0.3797), (0.3741, -0.914, -0.3797), (0.5421, -0.8242, -0.3797), (0.6893, -0.7034, -0.3797), (0.8101, -0.5562, -0.3797), (0.8998, -0.3883, -0.3797), (0.9551, -0.2061, -0.3797), (0.9738, -0.01657, -0.3797), (0.9551, 0.1729, -0.3797), (0.8998, 0.3552, -0.3797), (0.8101, 0.5231, -0.3797), (0.6893, 0.6703, -0.3797), (0.5421, 0.7911, -0.3797), (0.3741, 0.8808, -0.3797), (0.1919, 0.9361, -0.3797), (-0.1332, 0.6654, -0.2224), (0.002425, 0.6788, -0.2224), (-0.2637, 0.6259, -0.2224), (-0.3839, 0.5616, -0.2224), (-0.4893, 0.4751, -0.2224), (-0.5757, 0.3697, -0.2224), (-0.64, 0.2495, -0.2224), (-0.6796, 0.1191, -0.2224), (-0.6929, -0.01657, -0.2224), (-0.6796, -0.1522, -0.2224), (-0.64, -0.2827, -0.2224), (-0.5757, -0.4029, -0.2224), (-0.4893, -0.5083, -0.2224), (-0.3839, -0.5947, -0.2224), (-0.2637, -0.659, -0.2224), (-0.1332, -0.6986, -0.2224), (0.002425, -0.7119, -0.2224), (0.1381, -0.6986, -0.2224), (0.2685, -0.659, -0.2224), (0.3887, -0.5947, -0.2224), (0.4941, -0.5083, -0.2224), (0.5806, -0.4029, -0.2224), (0.6448, -0.2827, -0.2224), (0.6844, -0.1522, -0.2224), (0.6978, -0.01657, -0.2224), (0.6844, 0.1191, -0.2224), (0.6448, 0.2495, -0.2224), (0.5806, 0.3698, -0.2224), (0.4941, 0.4751, -0.2224), (0.3887, 0.5616, -0.2224), (0.2685, 0.6259, -0.2224), (0.1381, 0.6654, -0.2224), (-0.1551, 0.7755, -0.2224), (0.002425, 0.791, -0.2224), (-0.3066, 0.7296, -0.2224), (-0.4463, 0.6549, -0.2224), (-0.5686, 0.5545, -0.2224), (-0.6691, 0.4321, -0.2224), (-0.7437, 0.2925, -0.2224), (-0.7897, 0.141, -0.2224), (-0.8052, -0.01657, -0.2224), (-0.7897, -0.1741, -0.2224), (-0.7437, -0.3256, -0.2224), (-0.6691, -0.4653, -0.2224), (-0.5686, -0.5876, -0.2224), (-0.4463, -0.6881, -0.2224), (-0.3066, -0.7627, -0.2224), (-0.1551, -0.8087, -0.2224), (0.002425, -0.8242, -0.2224), (0.16, -0.8087, -0.2224), (0.3115, -0.7627, -0.2224), (0.4511, -0.6881, -0.2224), (0.5735, -0.5876, -0.2224), (0.6739, -0.4653, -0.2224), (0.7486, -0.3256, -0.2224), (0.7945, -0.1741, -0.2224), (0.81, -0.01657, -0.2224), (0.7945, 0.141, -0.2224), (0.7486, 0.2925, -0.2224), (0.6739, 0.4321, -0.2224), (0.5735, 0.5545, -0.2224), (0.4511, 0.6549, -0.2224), (0.3115, 0.7296, -0.2224), (0.16, 0.7755, -0.2224), (-0.09719, 0.4842, -0.08795), (0.002425, 0.494, -0.08795), (-0.193, 0.4552, -0.08795), (-0.2813, 0.408, -0.08795), (-0.3586, 0.3445, -0.08795), (-0.4221, 0.2671, -0.08795), (-0.4693, 0.1788, -0.08795), (-0.4984, 0.08305, -0.08795), (-0.5082, -0.01657, -0.08795), (-0.4984, -0.1162, -0.08795), (-0.4693, -0.212, -0.08795), (-0.4221, -0.3003, -0.08795), (-0.3586, -0.3776, -0.08795), (-0.2813, -0.4411, -0.08795), (-0.193, -0.4883, -0.08795), (-0.09719, -0.5174, -0.08795), (0.002425, -0.5272, -0.08795), (0.102, -0.5174, -0.08795), (0.1978, -0.4883, -0.08795), (0.2861, -0.4411, -0.08795), (0.3635, -0.3776, -0.08795), (0.427, -0.3002, -0.08795), (0.4742, -0.212, -0.08795), (0.5032, -0.1162, -0.08795), (0.513, -0.01657, -0.08795), (0.5032, 0.08305, -0.08795), (0.4742, 0.1788, -0.08795), (0.427, 0.2671, -0.08795), (0.3635, 0.3445, -0.08795), (0.2861, 0.408, -0.08795), (0.1978, 0.4552, -0.08795), (0.102, 0.4842, -0.08795), (-0.1133, 0.5651, -0.08795), (0.002425, 0.5765, -0.08795), (-0.2245, 0.5313, -0.08795), (-0.3271, 0.4765, -0.08795), (-0.4169, 0.4028, -0.08795), (-0.4907, 0.3129, -0.08795), (-0.5455, 0.2104, -0.08795), (-0.5792, 0.09913, -0.08795), (-0.5906, -0.01657, -0.08795), (-0.5792, -0.1323, -0.08795), (-0.5455, -0.2435, -0.08795), (-0.4907, -0.346, -0.08795), (-0.4169, -0.4359, -0.08795), (-0.3271, -0.5097, -0.08795), (-0.2245, -0.5645, -0.08795), (-0.1133, -0.5982, -0.08795), (0.002425, -0.6096, -0.08795), (0.1181, -0.5982, -0.08795), (0.2294, -0.5645, -0.08795), (0.3319, -0.5097, -0.08795), (0.4218, -0.4359, -0.08795), (0.4955, -0.346, -0.08795), (0.5503, -0.2435, -0.08795), (0.5841, -0.1323, -0.08795), (0.5955, -0.01657, -0.08795), (0.5841, 0.09913, -0.08795), (0.5503, 0.2104, -0.08795), (0.4955, 0.3129, -0.08795), (0.4218, 0.4028, -0.08795), (0.3319, 0.4765, -0.08795), (0.2294, 0.5313, -0.08795), (0.1181, 0.5651, -0.08795), (-0.06426, 0.3187, -0.04636), (0.002425, 0.3253, -0.04636), (-0.1284, 0.2992, -0.04636), (-0.1875, 0.2677, -0.04636), (-0.2393, 0.2251, -0.04636), (-0.2818, 0.1733, -0.04636), (-0.3134, 0.1142, -0.04636), (-0.3328, 0.05012, -0.04636), (-0.3394, -0.01657, -0.04636), (-0.3328, -0.08326, -0.04636), (-0.3134, -0.1474, -0.04636), (-0.2818, -0.2065, -0.04636), (-0.2393, -0.2583, -0.04636), (-0.1875, -0.3008, -0.04636), (-0.1284, -0.3324, -0.04636), (-0.06426, -0.3518, -0.04636), (0.002425, -0.3584, -0.04636), (0.06911, -0.3518, -0.04636), (0.1332, -0.3324, -0.04636), (0.1923, -0.3008, -0.04636), (0.2441, -0.2583, -0.04636), (0.2866, -0.2065, -0.04636), (0.3182, -0.1474, -0.04636), (0.3377, -0.08326, -0.04636), (0.3443, -0.01657, -0.04636), (0.3377, 0.05012, -0.04636), (0.3182, 0.1142, -0.04636), (0.2866, 0.1733, -0.04636), (0.2441, 0.2251, -0.04636), (0.1923, 0.2677, -0.04636), (0.1332, 0.2992, -0.04636), (0.06911, 0.3187, -0.04636), (-0.07503, 0.3728, -0.02193), (0.002425, 0.3804, -0.02193), (-0.1495, 0.3502, -0.02193), (-0.2181, 0.3135, -0.02193), (-0.2783, 0.2642, -0.02193), (-0.3277, 0.204, -0.02193), (-0.3644, 0.1354, -0.02193), (-0.387, 0.06088, -0.02193), (-0.3946, -0.01657, -0.02193), (-0.387, -0.09402, -0.02193), (-0.3644, -0.1685, -0.02193), (-0.3277, -0.2371, -0.02193), (-0.2783, -0.2973, -0.02193), (-0.2181, -0.3467, -0.02193), (-0.1495, -0.3834, -0.02193), (-0.07503, -0.406, -0.02193), (0.002425, -0.4136, -0.02193), (0.07988, -0.406, -0.02193), (0.1544, -0.3834, -0.02193), (0.223, -0.3467, -0.02193), (0.2832, -0.2973, -0.02193), (0.3325, -0.2371, -0.02193), (0.3692, -0.1685, -0.02193), (0.3918, -0.09402, -0.02193), (0.3994, -0.01657, -0.02193), (0.3918, 0.06088, -0.02193), (0.3692, 0.1354, -0.02193), (0.3325, 0.204, -0.02193), (0.2832, 0.2642, -0.02193), (0.223, 0.3135, -0.02193), (0.1544, 0.3502, -0.02193), (0.07988, 0.3728, -0.02193), (-0.03389, 0.166, -0.01976), (0.002425, 0.1696, -0.01976), (-0.06881, 0.1554, -0.01976), (-0.101, 0.1382, -0.01976), (-0.1292, 0.1151, -0.01976), (-0.1523, 0.08685, -0.01976), (-0.1695, 0.05466, -0.01976), (-0.1801, 0.01975, -0.01976), (-0.1837, -0.01657, -0.01976), (-0.1801, -0.05288, -0.01976), (-0.1695, -0.0878, -0.01976), (-0.1523, -0.12, -0.01976), (-0.1292, -0.1482, -0.01976), (-0.101, -0.1713, -0.01976), (-0.06881, -0.1885, -0.01976), (-0.03389, -0.1991, -0.01976), (0.002425, -0.2027, -0.01976), (0.03874, -0.1991, -0.01976), (0.07366, -0.1885, -0.01976), (0.1058, -0.1713, -0.01976), (0.134, -0.1482, -0.01976), (0.1572, -0.12, -0.01976), (0.1744, -0.0878, -0.01976), (0.185, -0.05288, -0.01976), (0.1886, -0.01657, -0.01976), (0.185, 0.01975, -0.01976), (0.1744, 0.05466, -0.01976), (0.1572, 0.08685, -0.01976), (0.134, 0.1151, -0.01976), (0.1058, 0.1382, -0.01976), (0.07366, 0.1554, -0.01976), (0.03874, 0.166, -0.01976), (-0.03975, 0.1955, 8.345e-06), (0.002425, 0.1996, 8.345e-06), (-0.08031, 0.1832, 8.345e-06), (-0.1177, 0.1632, 8.345e-06), (-0.1504, 0.1363, 8.345e-06), (-0.1773, 0.1035, 8.345e-06), (-0.1973, 0.06616, 8.345e-06), (-0.2096, 0.02561, 8.345e-06), (-0.2138, -0.01657, 8.345e-06), (-0.2096, -0.05875, 8.345e-06), (-0.1973, -0.0993, 8.345e-06), (-0.1773, -0.1367, 8.345e-06), (-0.1504, -0.1694, 8.345e-06), (-0.1177, -0.1963, 8.345e-06), (-0.08031, -0.2163, 8.345e-06), (-0.03975, -0.2286, 8.345e-06), (0.002425, -0.2328, 8.345e-06), (0.0446, -0.2286, 8.345e-06), (0.08516, -0.2163, 8.345e-06), (0.1225, -0.1963, 8.345e-06), (0.1553, -0.1694, 8.345e-06), (0.1822, -0.1367, 8.345e-06), (0.2022, -0.0993, 8.345e-06), (0.2145, -0.05875, 8.345e-06), (0.2186, -0.01657, 8.345e-06), (0.2145, 0.02561, 8.345e-06), (0.2022, 0.06616, 8.345e-06), (0.1822, 0.1035, 8.345e-06), (0.1553, 0.1363, 8.345e-06), (0.1225, 0.1632, 8.345e-06), (0.08516, 0.1832, 8.345e-06), (0.0446, 0.1955, 8.345e-06)], [], [(22, 23, 55, 54), (9, 10, 42, 41), (23, 24, 56, 55), (10, 11, 43, 42), (24, 25, 57, 56), (11, 12, 44, 43), (25, 26, 58, 57), (12, 13, 45, 44), (26, 27, 59, 58), (13, 14, 46, 45), (0, 1, 33, 32), (27, 28, 60, 59), (14, 15, 47, 46), (1, 2, 34, 33), (28, 29, 61, 60), (15, 16, 48, 47), (2, 3, 35, 34), (29, 30, 62, 61), (16, 17, 49, 48), (3, 4, 36, 35), (30, 31, 63, 62), (17, 18, 50, 49), (4, 5, 37, 36), (31, 0, 32, 63), (18, 19, 51, 50), (5, 6, 38, 37), (19, 20, 52, 51), (6, 7, 39, 38), (20, 21, 53, 52), (7, 8, 40, 39), (21, 22, 54, 53), (8, 9, 41, 40), (81, 145, 146, 82), (108, 172, 171, 107), (80, 144, 145, 81), (107, 171, 170, 106), (79, 143, 144, 80), (106, 170, 169, 105), (78, 142, 143, 79), (105, 169, 168, 104), (77, 141, 142, 78), (104, 168, 167, 103), (76, 140, 141, 77), (103, 167, 166, 102), (75, 139, 140, 76), (102, 166, 165, 101), (97, 161, 191, 127), (74, 138, 139, 75), (101, 165, 164, 100), (127, 191, 190, 126), (73, 137, 138, 74), (100, 164, 163, 99), (126, 190, 189, 125), (72, 136, 137, 73), (99, 163, 162, 98), (125, 189, 188, 124), (71, 135, 136, 72), (98, 162, 160, 96), (124, 188, 187, 123), (70, 134, 135, 71), (96, 160, 161, 97), (123, 187, 186, 122), (69, 133, 134, 70), (95, 159, 129, 65), (50, 114, 113, 49), (23, 87, 88, 24), (51, 115, 114, 50), (24, 88, 89, 25), (52, 116, 115, 51), (25, 89, 90, 26), (53, 117, 116, 52), (26, 90, 91, 27), (0, 65, 64, 1), (54, 118, 117, 53), (27, 91, 92, 28), (1, 64, 66, 2), (55, 119, 118, 54), (28, 92, 93, 29), (2, 66, 67, 3), (56, 120, 119, 55), (29, 93, 94, 30), (3, 67, 68, 4), (57, 121, 120, 56), (30, 94, 95, 31), (4, 68, 69, 5), (58, 122, 121, 57), (31, 95, 65, 0), (5, 69, 70, 6), (59, 123, 122, 58), (33, 96, 97, 32), (6, 70, 71, 7), (60, 124, 123, 59), (34, 98, 96, 33), (7, 71, 72, 8), (61, 125, 124, 60), (35, 99, 98, 34), (8, 72, 73, 9), (62, 126, 125, 61), (36, 100, 99, 35), (9, 73, 74, 10), (63, 127, 126, 62), (37, 101, 100, 36), (10, 74, 75, 11), (32, 97, 127, 63), (38, 102, 101, 37), (11, 75, 76, 12), (39, 103, 102, 38), (12, 76, 77, 13), (40, 104, 103, 39), (13, 77, 78, 14), (41, 105, 104, 40), (14, 78, 79, 15), (42, 106, 105, 41), (15, 79, 80, 16), (43, 107, 106, 42), (16, 80, 81, 17), (44, 108, 107, 43), (17, 81, 82, 18), (45, 109, 108, 44), (18, 82, 83, 19), (46, 110, 109, 45), (19, 83, 84, 20), (47, 111, 110, 46), (20, 84, 85, 21), (48, 112, 111, 47), (21, 85, 86, 22), (49, 113, 112, 48), (22, 86, 87, 23), (141, 205, 206, 142), (168, 232, 231, 167), (140, 204, 205, 141), (167, 231, 230, 166), (139, 203, 204, 140), (166, 230, 229, 165), (161, 225, 255, 191), (138, 202, 203, 139), (165, 229, 228, 164), (191, 255, 254, 190), (137, 201, 202, 138), (164, 228, 227, 163), (190, 254, 253, 189), (136, 200, 201, 137), (163, 227, 226, 162), (189, 253, 252, 188), (135, 199, 200, 136), (162, 226, 224, 160), (188, 252, 251, 187), (134, 198, 199, 135), (160, 224, 225, 161), (187, 251, 250, 186), (133, 197, 198, 134), (159, 223, 193, 129), (186, 250, 249, 185), (132, 196, 197, 133), (158, 222, 223, 159), (185, 249, 248, 184), (131, 195, 196, 132), (157, 221, 222, 158), (184, 248, 247, 183), (130, 194, 195, 131), (109, 173, 172, 108), (82, 146, 147, 83), (110, 174, 173, 109), (83, 147, 148, 84), (111, 175, 174, 110), (84, 148, 149, 85), (112, 176, 175, 111), (85, 149, 150, 86), (113, 177, 176, 112), (86, 150, 151, 87), (114, 178, 177, 113), (87, 151, 152, 88), (115, 179, 178, 114), (88, 152, 153, 89), (116, 180, 179, 115), (89, 153, 154, 90), (117, 181, 180, 116), (90, 154, 155, 91), (65, 129, 128, 64), (118, 182, 181, 117), (91, 155, 156, 92), (64, 128, 130, 66), (119, 183, 182, 118), (92, 156, 157, 93), (66, 130, 131, 67), (120, 184, 183, 119), (93, 157, 158, 94), (67, 131, 132, 68), (121, 185, 184, 120), (94, 158, 159, 95), (68, 132, 133, 69), (122, 186, 185, 121), (237, 301, 300, 236), (209, 273, 274, 210), (236, 300, 299, 235), (208, 272, 273, 209), (235, 299, 298, 234), (207, 271, 272, 208), (234, 298, 297, 233), (206, 270, 271, 207), (233, 297, 296, 232), (205, 269, 270, 206), (232, 296, 295, 231), (204, 268, 269, 205), (231, 295, 294, 230), (203, 267, 268, 204), (230, 294, 293, 229), (225, 289, 319, 255), (202, 266, 267, 203), (229, 293, 292, 228), (255, 319, 318, 254), (201, 265, 266, 202), (228, 292, 291, 227), (254, 318, 317, 253), (200, 264, 265, 201), (227, 291, 290, 226), (253, 317, 316, 252), (199, 263, 264, 200), (226, 290, 288, 224), (252, 316, 315, 251), (198, 262, 263, 199), (224, 288, 289, 225), (251, 315, 314, 250), (197, 261, 262, 198), (169, 233, 232, 168), (142, 206, 207, 143), (170, 234, 233, 169), (143, 207, 208, 144), (171, 235, 234, 170), (144, 208, 209, 145), (172, 236, 235, 171), (145, 209, 210, 146), (173, 237, 236, 172), (146, 210, 211, 147), (174, 238, 237, 173), (147, 211, 212, 148), (175, 239, 238, 174), (148, 212, 213, 149), (176, 240, 239, 175), (149, 213, 214, 150), (177, 241, 240, 176), (150, 214, 215, 151), (178, 242, 241, 177), (151, 215, 216, 152), (179, 243, 242, 178), (152, 216, 217, 153), (180, 244, 243, 179), (153, 217, 218, 154), (181, 245, 244, 180), (154, 218, 219, 155), (129, 193, 192, 128), (182, 246, 245, 181), (155, 219, 220, 156), (128, 192, 194, 130), (183, 247, 246, 182), (156, 220, 221, 157), (278, 342, 343, 279), (305, 369, 368, 304), (277, 341, 342, 278), (304, 368, 367, 303), (276, 340, 341, 277), (303, 367, 366, 302), (275, 339, 340, 276), (302, 366, 365, 301), (274, 338, 339, 275), (301, 365, 364, 300), (273, 337, 338, 274), (300, 364, 363, 299), (272, 336, 337, 273), (299, 363, 362, 298), (271, 335, 336, 272), (298, 362, 361, 297), (270, 334, 335, 271), (297, 361, 360, 296), (269, 333, 334, 270), (296, 360, 359, 295), (268, 332, 333, 269), (295, 359, 358, 294), (267, 331, 332, 268), (294, 358, 357, 293), (289, 353, 383, 319), (266, 330, 331, 267), (293, 357, 356, 292), (319, 383, 382, 318), (265, 329, 330, 266), (292, 356, 355, 291), (318, 382, 381, 317), (264, 328, 329, 265), (210, 274, 275, 211), (238, 302, 301, 237), (211, 275, 276, 212), (239, 303, 302, 238), (212, 276, 277, 213), (240, 304, 303, 239), (213, 277, 278, 214), (241, 305, 304, 240), (214, 278, 279, 215), (242, 306, 305, 241), (215, 279, 280, 216), (243, 307, 306, 242), (216, 280, 281, 217), (244, 308, 307, 243), (217, 281, 282, 218), (245, 309, 308, 244), (218, 282, 283, 219), (193, 257, 256, 192), (246, 310, 309, 245), (219, 283, 284, 220), (192, 256, 258, 194), (247, 311, 310, 246), (220, 284, 285, 221), (194, 258, 259, 195), (248, 312, 311, 247), (221, 285, 286, 222), (195, 259, 260, 196), (249, 313, 312, 248), (222, 286, 287, 223), (196, 260, 261, 197), (250, 314, 313, 249), (223, 287, 257, 193), (321, 385, 384, 320), (346, 410, 411, 347), (373, 437, 436, 372), (345, 409, 410, 346), (372, 436, 435, 371), (344, 408, 409, 345), (371, 435, 434, 370), (343, 407, 408, 344), (370, 434, 433, 369), (342, 406, 407, 343), (369, 433, 432, 368), (341, 405, 406, 342), (368, 432, 431, 367), (340, 404, 405, 341), (367, 431, 430, 366), (339, 403, 404, 340), (366, 430, 429, 365), (338, 402, 403, 339), (365, 429, 428, 364), (337, 401, 402, 338), (364, 428, 427, 363), (336, 400, 401, 337), (363, 427, 426, 362), (335, 399, 400, 336), (362, 426, 425, 361), (334, 398, 399, 335), (361, 425, 424, 360), (333, 397, 398, 334), (360, 424, 423, 359), (332, 396, 397, 333), (359, 423, 422, 358), (331, 395, 396, 332), (306, 370, 369, 305), (279, 343, 344, 280), (307, 371, 370, 306), (280, 344, 345, 281), (308, 372, 371, 307), (281, 345, 346, 282), (309, 373, 372, 308), (282, 346, 347, 283), (257, 321, 320, 256), (310, 374, 373, 309), (283, 347, 348, 284), (256, 320, 322, 258), (311, 375, 374, 310), (284, 348, 349, 285), (258, 322, 323, 259), (312, 376, 375, 311), (285, 349, 350, 286), (259, 323, 324, 260), (313, 377, 376, 312), (286, 350, 351, 287), (260, 324, 325, 261), (314, 378, 377, 313), (287, 351, 321, 257), (261, 325, 326, 262), (315, 379, 378, 314), (288, 352, 353, 289), (262, 326, 327, 263), (316, 380, 379, 315), (290, 354, 352, 288), (263, 327, 328, 264), (317, 381, 380, 316), (291, 355, 354, 290), (386, 450, 451, 387), (412, 476, 477, 413), (439, 503, 502, 438), (384, 448, 450, 386), (411, 475, 476, 412), (438, 502, 501, 437), (385, 449, 448, 384), (410, 474, 475, 411), (437, 501, 500, 436), (409, 473, 474, 410), (436, 500, 499, 435), (408, 472, 473, 409), (435, 499, 498, 434), (407, 471, 472, 408), (434, 498, 497, 433), (406, 470, 471, 407), (433, 497, 496, 432), (405, 469, 470, 406), (432, 496, 495, 431), (404, 468, 469, 405), (431, 495, 494, 430), (403, 467, 468, 404), (430, 494, 493, 429), (402, 466, 467, 403), (429, 493, 492, 428), (401, 465, 466, 402), (428, 492, 491, 427), (400, 464, 465, 401), (427, 491, 490, 426), (399, 463, 464, 400), (426, 490, 489, 425), (398, 462, 463, 399), (374, 438, 437, 373), (347, 411, 412, 348), (320, 384, 386, 322), (375, 439, 438, 374), (348, 412, 413, 349), (322, 386, 387, 323), (376, 440, 439, 375), (349, 413, 414, 350), (323, 387, 388, 324), (377, 441, 440, 376), (350, 414, 415, 351), (324, 388, 389, 325), (378, 442, 441, 377), (351, 415, 385, 321), (325, 389, 390, 326), (379, 443, 442, 378), (352, 416, 417, 353), (326, 390, 391, 327), (380, 444, 443, 379), (354, 418, 416, 352), (327, 391, 392, 328), (381, 445, 444, 380), (355, 419, 418, 354), (328, 392, 393, 329), (382, 446, 445, 381), (356, 420, 419, 355), (329, 393, 394, 330), (383, 447, 446, 382), (357, 421, 420, 356), (330, 394, 395, 331), (353, 417, 447, 383), (358, 422, 421, 357), (440, 504, 503, 439), (413, 477, 478, 414), (387, 451, 452, 388), (441, 505, 504, 440), (414, 478, 479, 415), (388, 452, 453, 389), (442, 506, 505, 441), (415, 479, 449, 385), (389, 453, 454, 390), (443, 507, 506, 442), (416, 480, 481, 417), (390, 454, 455, 391), (444, 508, 507, 443), (418, 482, 480, 416), (391, 455, 456, 392), (445, 509, 508, 444), (419, 483, 482, 418), (392, 456, 457, 393), (446, 510, 509, 445), (420, 484, 483, 419), (393, 457, 458, 394), (447, 511, 510, 446), (421, 485, 484, 420), (394, 458, 459, 395), (417, 481, 511, 447), (422, 486, 485, 421), (395, 459, 460, 396), (423, 487, 486, 422), (396, 460, 461, 397), (424, 488, 487, 423), (397, 461, 462, 398), (425, 489, 488, 424), (480, 482, 483, 484, 485, 486, 487, 488, 489, 490, 491, 492, 493, 494, 495, 496, 497, 498, 499, 500, 501, 502, 503, 504, 505, 506, 507, 508, 509, 510, 511, 481), (448, 449, 479, 478, 477, 476, 475, 474, 473, 472, 471, 470, 469, 468, 467, 466, 465, 464, 463, 462, 461, 460, 459, 458, 457, 456, 455, 454, 453, 452, 451, 450)])
me_circle.use_remesh_preserve_volume = False
me_circle.use_remesh_preserve_attributes = False
me_circle.use_mirror_vertex_groups = False
me_circle.update()

# ---- objects
ob_circle_001 = bpy.data.objects.new('Circle.001', me_circle_001)
ob_circle = bpy.data.objects.new('Circle', me_circle)
ob_lamp = bpy.data.objects.new('Lamp', light_lamp)
ob_camera = bpy.data.objects.new('Camera', cam_camera)

# ---- transforms, parenting, visibility, modifiers, constraints
ob_circle_001.location = (-0.002425, 0.01657, 1.326)
ob_circle_001.scale = (1.0, 1.0, 1.28)
ob_circle_001.lineart.crease_threshold = 0.0
ob_circle.location = (-0.002425, 0.01657, 1.326)
ob_circle.scale = (1.0, 1.0, 1.28)
ob_circle.lineart.crease_threshold = 0.0
ob_lamp.location = (4.076, 1.005, 5.904)
ob_lamp.rotation_euler = (0.6503, 0.05522, 1.866)
ob_lamp.lock_rotations_4d = False
ob_lamp.empty_display_type = 'ARROWS'
ob_lamp.color = (0.0, 0.0, 0.0, 0.0)
ob_lamp.lineart.crease_threshold = 0.0
ob_camera.location = (7.481, -6.508, 5.344)
ob_camera.rotation_euler = (1.109, 0.01082, 0.8149)
ob_camera.lock_rotations_4d = False
ob_camera.empty_display_type = 'ARROWS'
ob_camera.color = (0.0, 0.0, 0.0, 0.0)
ob_camera.display_type = 'WIRE'
ob_camera.lineart.crease_threshold = 0.0

# ---- collection membership
col_collection_1.objects.link(ob_circle_001)
col_collection_1.objects.link(ob_circle)
col_collection_1.objects.link(ob_lamp)
col_collection_1.objects.link(ob_camera)

# ---- scene / render settings (as saved in the file)
scene.camera = ob_camera
scene.frame_start = 1; scene.frame_end = 250; scene.frame_set(1)
scene.render.engine = 'BLENDER_EEVEE_NEXT'
scene.render.resolution_percentage = 50
scene.render.dither_intensity = 0.0
scene.cycles.use_denoising = False
scene.cycles.samples = 128
scene.cycles.sampling_pattern = 'TABULATED_SOBOL'
scene.cycles.light_sampling_threshold = 0.0
scene.cycles.use_adaptive_sampling = False
scene.cycles.use_light_tree = False
scene.cycles.blur_glossy = 0.0
scene.cycles.sample_clamp_indirect = 0.0
scene.view_settings.view_transform = 'Standard'
bpy.context.view_layer.update()

